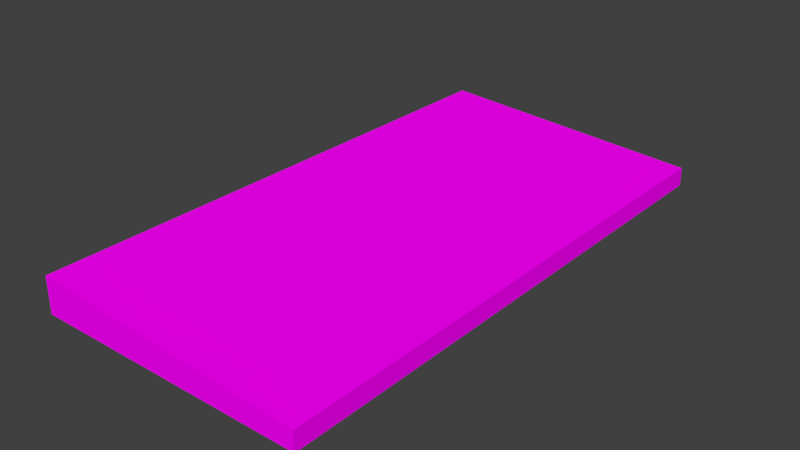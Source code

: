 # Source: keyboard02.blend  (saved by Blender 2.79.0; exported with 4.5.12 LTS)
import bpy
from mathutils import Matrix  # noqa: F401  (used for matrix-valued properties, if any)

bpy.ops.wm.read_factory_settings(use_empty=True)
scene = bpy.context.scene
scene.name = 'Scene'

# ---- collections
col_collection_1 = bpy.data.collections.new('Collection 1'); scene.collection.children.link(col_collection_1)

# ---- images (referenced by path relative to the original .blend; pixels are not part of the script)
import os
ASSET_DIR = os.environ.get("B2B_ASSET_DIR", "")  # directory of the original .blend (textures are referenced by path, not embedded)
HERE = os.path.dirname(os.path.abspath(__file__))  # packed textures are extracted next to this script under _unpacked/

def load_image(name, relpath, width, height, colorspace="sRGB"):
    """Load a texture the original file referenced (path relative to the .blend, or extracted next to this script)."""
    p = next((c for c in (os.path.join(HERE, relpath), os.path.join(ASSET_DIR, relpath)) if relpath and os.path.exists(c)), "")
    if p:
        img = bpy.data.images.load(p, check_existing=True)
        img.name = name
    else:  # same state as the original file: an image datablock whose file is absent (Cycles renders it pink)
        img = bpy.data.images.new(name, width, height)
        img.source = "FILE"
        img.filepath = "//" + (relpath or name)
    img.colorspace_settings.name = colorspace
    return img
img_texturecolors_png = load_image('textureColors.png', 'textureColors.png', 1024, 1024, 'sRGB')

# ---- materials (node trees are filled in below, after node groups)
mat_material_004 = bpy.data.materials.new('Material.004')
mat_material_004.alpha_threshold = 0.0
mat_material_004.roughness = 0.5

# ---- material node trees
mat_material_004.use_nodes = True; mat_material_004.node_tree.nodes.clear()
_N = mat_material_004.node_tree.nodes; _L = mat_material_004.node_tree.links
n0 = _N.new('ShaderNodeOutputMaterial'); n0.name = 'Material Output'; n0.location = (300, 300)
n1 = _N.new('ShaderNodeBsdfDiffuse'); n1.name = 'Diffuse BSDF'; n1.location = (10, 300)
n2 = _N.new('ShaderNodeTexImage'); n2.name = 'Image Texture'; n2.location = (-180, 300)
n2.width = 140
n2.image = img_texturecolors_png
_L.new(n1.outputs[0], n0.inputs[0])
_L.new(n2.outputs[0], n1.inputs[0])
n0.is_active_output = True

# ---- world
world_world = bpy.data.worlds.new('World'); scene.world = world_world
world_world.color = (0.05088, 0.05088, 0.05088)
world_world.use_sun_shadow = False
world_world.sun_shadow_jitter_overblur = 0.0
world_world.cycles.sampling_method = 'MANUAL'

# ---- meshes
me_cube_004 = bpy.data.meshes.new('Cube.004')
me_cube_004.from_pydata([(-1.0, -1.0, -5.901e-06), (-0.7984, -0.8859, 2.509), (-1.0, 1.0, -5.901e-06), (-0.7984, 0.8938, 2.509), (1.0, -1.0, -5.901e-06), (0.7984, -0.8859, 1.491), (1.0, 1.0, -5.901e-06), (0.7984, 0.8938, 1.491), (-0.998, -1.0, 2.636), (-0.998, 1.0, 2.636), (0.998, 1.0, 1.364), (0.998, -1.0, 1.364), (-0.7984, 0.4468, 2.509), (-0.7984, 0.5603, 2.509), (0.7984, 0.5603, 1.491), (0.7984, 0.4468, 1.491)], [], [(0, 8, 9, 2), (2, 9, 10, 6), (6, 10, 11, 4), (4, 11, 8, 0), (2, 6, 4, 0), (15, 12, 1, 5), (1, 12, 13, 3, 9, 8), (3, 7, 10, 9), (7, 14, 15, 5, 11, 10), (5, 1, 8, 11), (7, 3, 13, 14), (14, 13, 12, 15)])
_uv = me_cube_004.uv_layers.new(name='UVMap')
_uv.uv.foreach_set('vector', [0.5901, 0.8037, 0.632, 0.8037, 0.632, 0.8456, 0.5901, 0.8456, 0.5901, 0.8037, 0.632, 0.8037, 0.632, 0.8456, 0.5901, 0.8456, 0.5901, 0.8037, 0.632, 0.8037, 0.632, 0.8456, 0.5901, 0.8456, 0.5901, 0.8037, 0.632, 0.8037, 0.632, 0.8456, 0.5901, 0.8456, 0.5901, 0.8037, 0.632, 0.8037, 0.632, 0.8456, 0.5901, 0.8456, 0.6609, 0.8224, 0.7028, 0.8224, 0.7028, 0.8643, 0.6609, 0.8643, 0.611, 0.8456, 0.6292, 0.8352, 0.6292, 0.8142, 0.611, 0.8037, 0.5929, 0.8142, 0.5929, 0.8352, 0.5901, 0.8037, 0.632, 0.8037, 0.632, 0.8456, 0.5901, 0.8456, 0.611, 0.8456, 0.6292, 0.8352, 0.6292, 0.8142, 0.611, 0.8037, 0.5929, 0.8142, 0.5929, 0.8352, 0.5901, 0.8037, 0.632, 0.8037, 0.632, 0.8456, 0.5901, 0.8456, 0.6609, 0.8224, 0.7028, 0.8224, 0.7028, 0.8643, 0.6609, 0.8643, 0.5901, 0.8037, 0.632, 0.8037, 0.632, 0.8456, 0.5901, 0.8456])
me_cube_004.materials.append(mat_material_004)
me_cube_004.use_remesh_preserve_volume = False
me_cube_004.use_remesh_preserve_attributes = False
me_cube_004.use_mirror_vertex_groups = False
me_cube_004.update()

# ---- objects
ob_cube = bpy.data.objects.new('Cube', me_cube_004)

# ---- transforms, parenting, visibility, modifiers, constraints
ob_cube.location = (0.0, 0.0, 0.0)
ob_cube.scale = (0.1, 0.2, 0.01)
ob_cube.lineart.crease_threshold = 0.0

# ---- collection membership
col_collection_1.objects.link(ob_cube)

# ---- scene / render settings (as saved in the file)
scene.frame_start = 1; scene.frame_end = 250; scene.frame_set(2)
scene.render.engine = 'CYCLES'
scene.render.resolution_percentage = 50
scene.render.dither_intensity = 0.0
scene.cycles.use_denoising = False
scene.cycles.samples = 128
scene.cycles.sampling_pattern = 'TABULATED_SOBOL'
scene.cycles.use_adaptive_sampling = False
scene.cycles.use_light_tree = False
scene.cycles.blur_glossy = 0.0
scene.cycles.sample_clamp_indirect = 0.0
scene.view_settings.view_transform = 'Standard'
bpy.context.view_layer.update()

# ---- added for rendering (the .blend has no active camera and no usable light): camera, sun
cam_auto = bpy.data.cameras.new('AutoCamera')
cam_auto.lens = 50.0
cam_auto.sensor_width = 36.0
cam_auto.clip_end = 1000.0
ob_auto_camera = bpy.data.objects.new('AutoCamera', cam_auto)
scene.collection.objects.link(ob_auto_camera)
ob_auto_camera.location = (0.414492, -0.49739, 0.344775)
ob_auto_camera.rotation_euler = (1.09748, -7.21219e-08, 0.694738)
scene.camera = ob_auto_camera
light_auto_sun = bpy.data.lights.new('AutoSun', 'SUN')
light_auto_sun.energy = 3.0
light_auto_sun.angle = 0.0523599
ob_auto_sun = bpy.data.objects.new('AutoSun', light_auto_sun)
scene.collection.objects.link(ob_auto_sun)
ob_auto_sun.rotation_euler = (0.872665, 0.174533, 0.523599)
bpy.context.view_layer.update()
